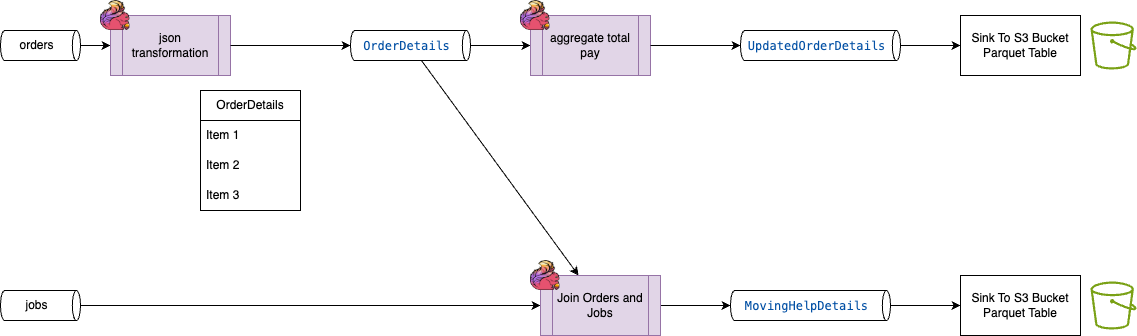

The diagram above was exported from draw.io. Its source (the exported page's mxGraphModel, read from the mxfile embedded in the PNG):
<mxGraphModel dx="1283" dy="900" grid="1" gridSize="10" guides="1" tooltips="1" connect="1" arrows="1" fold="1" page="1" pageScale="1" pageWidth="850" pageHeight="1100" math="0" shadow="0">
  <root>
    <mxCell id="0" />
    <mxCell id="1" parent="0" />
    <mxCell id="5" style="edgeStyle=none;html=1;entryX=0;entryY=0.5;entryDx=0;entryDy=0;" parent="1" source="2" target="4" edge="1">
      <mxGeometry relative="1" as="geometry" />
    </mxCell>
    <mxCell id="2" value="orders" style="shape=cylinder3;whiteSpace=wrap;html=1;boundedLbl=1;backgroundOutline=1;size=4.082061767578125;direction=south;" parent="1" vertex="1">
      <mxGeometry x="130" y="110" width="80" height="30" as="geometry" />
    </mxCell>
    <mxCell id="17" style="edgeStyle=none;html=1;entryX=0;entryY=0.5;entryDx=0;entryDy=0;" parent="1" source="3" target="16" edge="1">
      <mxGeometry relative="1" as="geometry" />
    </mxCell>
    <mxCell id="3" value="jobs" style="shape=cylinder3;whiteSpace=wrap;html=1;boundedLbl=1;backgroundOutline=1;size=4.082061767578125;direction=south;" parent="1" vertex="1">
      <mxGeometry x="130" y="370" width="80" height="30" as="geometry" />
    </mxCell>
    <mxCell id="4" value="json transformation" style="shape=process;whiteSpace=wrap;html=1;backgroundOutline=1;fillColor=#e1d5e7;strokeColor=#9673a6;" parent="1" vertex="1">
      <mxGeometry x="240" y="95" width="120" height="60" as="geometry" />
    </mxCell>
    <mxCell id="6" value="OrderDetails" style="swimlane;fontStyle=0;childLayout=stackLayout;horizontal=1;startSize=30;horizontalStack=0;resizeParent=1;resizeParentMax=0;resizeLast=0;collapsible=1;marginBottom=0;whiteSpace=wrap;html=1;" parent="1" vertex="1">
      <mxGeometry x="330" y="170" width="100" height="120" as="geometry" />
    </mxCell>
    <mxCell id="7" value="Item 1" style="text;strokeColor=none;fillColor=none;align=left;verticalAlign=middle;spacingLeft=4;spacingRight=4;overflow=hidden;points=[[0,0.5],[1,0.5]];portConstraint=eastwest;rotatable=0;whiteSpace=wrap;html=1;" parent="6" vertex="1">
      <mxGeometry y="30" width="100" height="30" as="geometry" />
    </mxCell>
    <mxCell id="8" value="Item 2" style="text;strokeColor=none;fillColor=none;align=left;verticalAlign=middle;spacingLeft=4;spacingRight=4;overflow=hidden;points=[[0,0.5],[1,0.5]];portConstraint=eastwest;rotatable=0;whiteSpace=wrap;html=1;" parent="6" vertex="1">
      <mxGeometry y="60" width="100" height="30" as="geometry" />
    </mxCell>
    <mxCell id="9" value="Item 3" style="text;strokeColor=none;fillColor=none;align=left;verticalAlign=middle;spacingLeft=4;spacingRight=4;overflow=hidden;points=[[0,0.5],[1,0.5]];portConstraint=eastwest;rotatable=0;whiteSpace=wrap;html=1;" parent="6" vertex="1">
      <mxGeometry y="90" width="100" height="30" as="geometry" />
    </mxCell>
    <mxCell id="13" style="edgeStyle=none;html=1;entryX=0;entryY=0.5;entryDx=0;entryDy=0;" parent="1" source="10" target="12" edge="1">
      <mxGeometry relative="1" as="geometry" />
    </mxCell>
    <mxCell id="18" style="edgeStyle=none;html=1;" parent="1" source="10" target="16" edge="1">
      <mxGeometry relative="1" as="geometry" />
    </mxCell>
    <mxCell id="10" value="&lt;div style=&quot;color: rgb(59, 59, 59); background-color: rgb(255, 255, 255); font-family: Menlo, Monaco, &amp;quot;Courier New&amp;quot;, monospace; line-height: 18px; white-space: pre;&quot;&gt;&lt;span style=&quot;color: #0451a5;&quot;&gt;OrderDetails&lt;/span&gt;&lt;/div&gt;" style="shape=cylinder3;whiteSpace=wrap;html=1;boundedLbl=1;backgroundOutline=1;size=4.082061767578125;direction=south;" parent="1" vertex="1">
      <mxGeometry x="480" y="110" width="120" height="30" as="geometry" />
    </mxCell>
    <mxCell id="11" style="edgeStyle=none;html=1;entryX=0.5;entryY=1;entryDx=0;entryDy=0;entryPerimeter=0;" parent="1" source="4" target="10" edge="1">
      <mxGeometry relative="1" as="geometry" />
    </mxCell>
    <mxCell id="12" value="aggregate total pay" style="shape=process;whiteSpace=wrap;html=1;backgroundOutline=1;fillColor=#e1d5e7;strokeColor=#9673a6;" parent="1" vertex="1">
      <mxGeometry x="660" y="95" width="120" height="60" as="geometry" />
    </mxCell>
    <mxCell id="22" style="edgeStyle=none;html=1;" edge="1" parent="1" source="14" target="21">
      <mxGeometry relative="1" as="geometry" />
    </mxCell>
    <mxCell id="14" value="&lt;div style=&quot;color: rgb(59, 59, 59); background-color: rgb(255, 255, 255); font-family: Menlo, Monaco, &amp;quot;Courier New&amp;quot;, monospace; line-height: 18px; white-space: pre;&quot;&gt;&lt;span style=&quot;color: rgb(4, 81, 165);&quot;&gt;UpdatedOrderDetails&lt;/span&gt;&lt;/div&gt;" style="shape=cylinder3;whiteSpace=wrap;html=1;boundedLbl=1;backgroundOutline=1;size=4.082061767578125;direction=south;" parent="1" vertex="1">
      <mxGeometry x="870" y="110" width="160" height="30" as="geometry" />
    </mxCell>
    <mxCell id="15" style="edgeStyle=none;html=1;entryX=0.5;entryY=1;entryDx=0;entryDy=0;entryPerimeter=0;" parent="1" source="12" target="14" edge="1">
      <mxGeometry relative="1" as="geometry" />
    </mxCell>
    <mxCell id="19" style="edgeStyle=none;html=1;" parent="1" source="16" edge="1">
      <mxGeometry relative="1" as="geometry">
        <mxPoint x="860" y="385" as="targetPoint" />
      </mxGeometry>
    </mxCell>
    <mxCell id="16" value="Join Orders and Jobs" style="shape=process;whiteSpace=wrap;html=1;backgroundOutline=1;fillColor=#e1d5e7;strokeColor=#9673a6;" parent="1" vertex="1">
      <mxGeometry x="670" y="355" width="120" height="60" as="geometry" />
    </mxCell>
    <mxCell id="24" style="edgeStyle=none;html=1;entryX=0;entryY=0.5;entryDx=0;entryDy=0;" edge="1" parent="1" source="20" target="23">
      <mxGeometry relative="1" as="geometry" />
    </mxCell>
    <mxCell id="20" value="&lt;div style=&quot;color: rgb(59, 59, 59); background-color: rgb(255, 255, 255); font-family: Menlo, Monaco, &amp;quot;Courier New&amp;quot;, monospace; line-height: 18px; white-space: pre;&quot;&gt;&lt;span style=&quot;color: rgb(4, 81, 165);&quot;&gt;MovingHelpDetails&lt;/span&gt;&lt;/div&gt;" style="shape=cylinder3;whiteSpace=wrap;html=1;boundedLbl=1;backgroundOutline=1;size=4.082061767578125;direction=south;" parent="1" vertex="1">
      <mxGeometry x="860" y="370" width="160" height="30" as="geometry" />
    </mxCell>
    <mxCell id="21" value="Sink To S3 Bucket&lt;br&gt;Parquet Table" style="rounded=0;whiteSpace=wrap;html=1;" vertex="1" parent="1">
      <mxGeometry x="1090" y="95" width="120" height="60" as="geometry" />
    </mxCell>
    <mxCell id="23" value="Sink To S3 Bucket&lt;br&gt;Parquet Table" style="rounded=0;whiteSpace=wrap;html=1;" vertex="1" parent="1">
      <mxGeometry x="1090" y="355" width="120" height="60" as="geometry" />
    </mxCell>
    <mxCell id="25" value="" style="sketch=0;outlineConnect=0;fontColor=#232F3E;gradientColor=none;fillColor=#7AA116;strokeColor=none;dashed=0;verticalLabelPosition=bottom;verticalAlign=top;align=center;html=1;fontSize=12;fontStyle=0;aspect=fixed;pointerEvents=1;shape=mxgraph.aws4.bucket;" vertex="1" parent="1">
      <mxGeometry x="1220" y="101" width="46.15" height="48" as="geometry" />
    </mxCell>
    <mxCell id="26" value="" style="sketch=0;outlineConnect=0;fontColor=#232F3E;gradientColor=none;fillColor=#7AA116;strokeColor=none;dashed=0;verticalLabelPosition=bottom;verticalAlign=top;align=center;html=1;fontSize=12;fontStyle=0;aspect=fixed;pointerEvents=1;shape=mxgraph.aws4.bucket;" vertex="1" parent="1">
      <mxGeometry x="1220" y="361" width="46.15" height="48" as="geometry" />
    </mxCell>
    <mxCell id="27" value="" style="shape=image;verticalLabelPosition=bottom;labelBackgroundColor=default;verticalAlign=top;aspect=fixed;imageAspect=0;image=data:image/png,(base64 omitted: 8244 chars);" vertex="1" parent="1">
      <mxGeometry x="230" y="80" width="30" height="30" as="geometry" />
    </mxCell>
    <mxCell id="28" value="" style="shape=image;verticalLabelPosition=bottom;labelBackgroundColor=default;verticalAlign=top;aspect=fixed;imageAspect=0;image=data:image/png,(base64 omitted: 8244 chars);" vertex="1" parent="1">
      <mxGeometry x="650" y="80" width="30" height="30" as="geometry" />
    </mxCell>
    <mxCell id="29" value="" style="shape=image;verticalLabelPosition=bottom;labelBackgroundColor=default;verticalAlign=top;aspect=fixed;imageAspect=0;image=data:image/png,(base64 omitted: 8244 chars);" vertex="1" parent="1">
      <mxGeometry x="660" y="340" width="30" height="30" as="geometry" />
    </mxCell>
  </root>
</mxGraphModel>